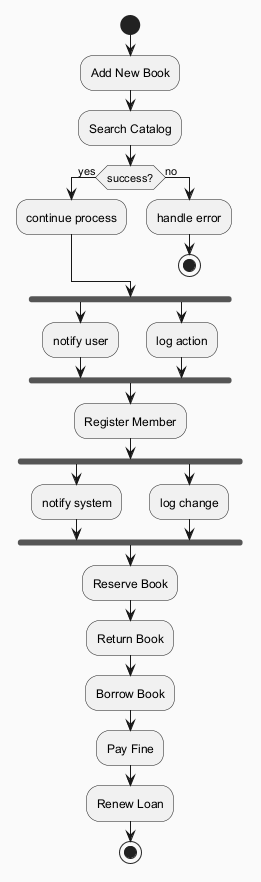

The diagram above was rendered by PlantUML. Its source (embedded in the PNG):
@startuml
skinparam backgroundColor #FAFAFA
skinparam classBackgroundColor #FFF3E0
skinparam classBorderColor #E65100
start
:Add New Book;
:Search Catalog;
if (success?) then (yes)
:continue process;
else (no)
:handle error;
stop
endif
fork
:notify user;
fork again
:log action;
end fork
:Register Member;
fork
:notify system;
fork again
:log change;
end fork
:Reserve Book;
:Return Book;
:Borrow Book;
:Pay Fine;
:Renew Loan;
stop
@enduml